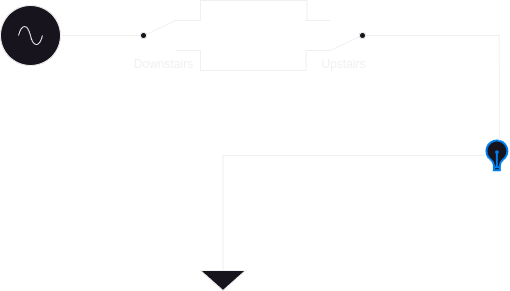

The diagram above was exported from draw.io. Its source (the exported page's mxGraphModel, read from the mxfile embedded in the PNG):
<mxGraphModel dx="662" dy="1004" grid="1" gridSize="10" guides="1" tooltips="1" connect="1" arrows="1" fold="1" page="1" pageScale="1" pageWidth="850" pageHeight="1100" math="0" shadow="0">
  <root>
    <mxCell id="0" />
    <mxCell id="1" parent="0" />
    <mxCell id="iNTZN-hmV8RxLRAISgzR-2" value="" style="pointerEvents=1;verticalLabelPosition=bottom;shadow=0;dashed=0;align=center;html=1;verticalAlign=top;shape=mxgraph.electrical.signal_sources.signal_ground;" vertex="1" parent="1">
      <mxGeometry x="385" y="470" width="45" height="30" as="geometry" />
    </mxCell>
    <mxCell id="iNTZN-hmV8RxLRAISgzR-17" style="edgeStyle=orthogonalEdgeStyle;rounded=0;orthogonalLoop=1;jettySize=auto;html=1;entryX=0;entryY=0.5;entryDx=0;entryDy=0;strokeColor=default;align=center;verticalAlign=middle;fontFamily=Helvetica;fontSize=11;fontColor=default;labelBackgroundColor=default;endArrow=none;endFill=0;" edge="1" parent="1" source="iNTZN-hmV8RxLRAISgzR-3" target="iNTZN-hmV8RxLRAISgzR-13">
      <mxGeometry relative="1" as="geometry" />
    </mxCell>
    <mxCell id="iNTZN-hmV8RxLRAISgzR-3" value="" style="pointerEvents=1;verticalLabelPosition=bottom;shadow=0;dashed=0;align=center;html=1;verticalAlign=top;shape=mxgraph.electrical.signal_sources.source;aspect=fixed;points=[[0.5,0,0],[1,0.5,0],[0.5,1,0],[0,0.5,0]];elSignalType=ac;" vertex="1" parent="1">
      <mxGeometry x="185" y="215" width="60" height="60" as="geometry" />
    </mxCell>
    <mxCell id="iNTZN-hmV8RxLRAISgzR-13" value="Downstairs" style="pointerEvents=1;verticalLabelPosition=bottom;shadow=0;dashed=0;align=center;html=1;verticalAlign=top;shape=mxgraph.electrical.electro-mechanical.twoWayContact2;elSwitchState=1;" vertex="1" parent="1">
      <mxGeometry x="310" y="230" width="75" height="30" as="geometry" />
    </mxCell>
    <mxCell id="iNTZN-hmV8RxLRAISgzR-14" value="Upstairs" style="pointerEvents=1;verticalLabelPosition=bottom;shadow=0;dashed=0;align=center;html=1;verticalAlign=top;shape=mxgraph.electrical.electro-mechanical.twoWayContact2;elSwitchState=2;flipH=1;" vertex="1" parent="1">
      <mxGeometry x="490" y="230" width="75" height="30" as="geometry" />
    </mxCell>
    <mxCell id="iNTZN-hmV8RxLRAISgzR-15" style="edgeStyle=orthogonalEdgeStyle;rounded=0;orthogonalLoop=1;jettySize=auto;html=1;exitX=1;exitY=0;exitDx=0;exitDy=0;entryX=0.982;entryY=0.033;entryDx=0;entryDy=0;entryPerimeter=0;endArrow=none;endFill=0;" edge="1" parent="1" source="iNTZN-hmV8RxLRAISgzR-13" target="iNTZN-hmV8RxLRAISgzR-14">
      <mxGeometry relative="1" as="geometry" />
    </mxCell>
    <mxCell id="iNTZN-hmV8RxLRAISgzR-16" style="edgeStyle=orthogonalEdgeStyle;rounded=0;orthogonalLoop=1;jettySize=auto;html=1;exitX=1;exitY=1;exitDx=0;exitDy=0;entryX=0.993;entryY=1.033;entryDx=0;entryDy=0;entryPerimeter=0;endArrow=none;endFill=0;" edge="1" parent="1" source="iNTZN-hmV8RxLRAISgzR-13" target="iNTZN-hmV8RxLRAISgzR-14">
      <mxGeometry relative="1" as="geometry" />
    </mxCell>
    <mxCell id="iNTZN-hmV8RxLRAISgzR-18" value="" style="html=1;verticalLabelPosition=bottom;align=center;labelBackgroundColor=#ffffff;verticalAlign=top;strokeWidth=2;strokeColor=#0080F0;shadow=0;dashed=0;shape=mxgraph.ios7.icons.lightbulb;fontFamily=Helvetica;fontSize=11;fontColor=default;" vertex="1" parent="1">
      <mxGeometry x="670" y="350" width="22.8" height="29.7" as="geometry" />
    </mxCell>
    <mxCell id="iNTZN-hmV8RxLRAISgzR-19" style="edgeStyle=orthogonalEdgeStyle;rounded=0;orthogonalLoop=1;jettySize=auto;html=1;entryX=0.607;entryY=0.006;entryDx=0;entryDy=0;entryPerimeter=0;strokeColor=default;align=center;verticalAlign=middle;fontFamily=Helvetica;fontSize=11;fontColor=default;labelBackgroundColor=default;endArrow=none;endFill=0;" edge="1" parent="1" source="iNTZN-hmV8RxLRAISgzR-14" target="iNTZN-hmV8RxLRAISgzR-18">
      <mxGeometry relative="1" as="geometry" />
    </mxCell>
    <mxCell id="iNTZN-hmV8RxLRAISgzR-20" style="edgeStyle=orthogonalEdgeStyle;rounded=0;orthogonalLoop=1;jettySize=auto;html=1;entryX=0.5;entryY=0;entryDx=0;entryDy=0;entryPerimeter=0;strokeColor=default;align=center;verticalAlign=middle;fontFamily=Helvetica;fontSize=11;fontColor=default;labelBackgroundColor=default;endArrow=none;endFill=0;" edge="1" parent="1" source="iNTZN-hmV8RxLRAISgzR-18" target="iNTZN-hmV8RxLRAISgzR-2">
      <mxGeometry relative="1" as="geometry" />
    </mxCell>
  </root>
</mxGraphModel>